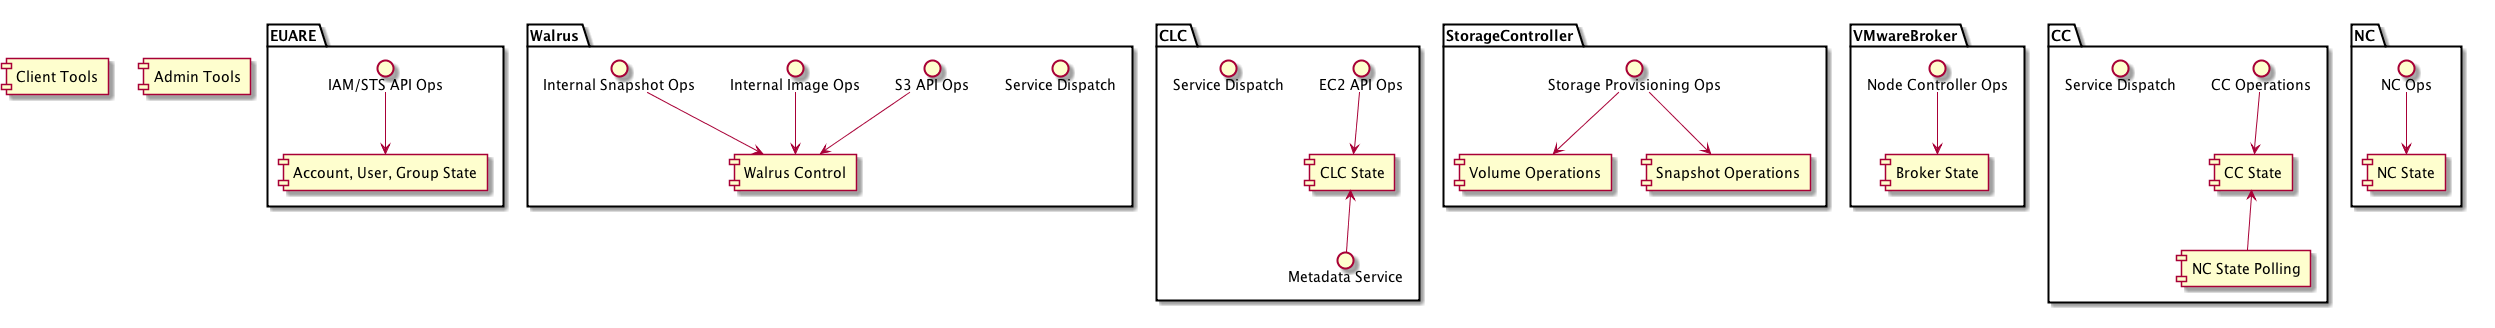

The diagram above was rendered by PlantUML. Its source (embedded in the PNG):
@startuml
component "Client Tools" as client
component "Admin Tools" as admin


package EUARE as euare {
left to right direction
interface "IAM/STS API Ops" as euareiface
component "Account, User, Group State" as euarestate
euareiface -down-> euarestate
}

package Walrus as walrus {
left to right direction
interface "Service Dispatch" as walrusdispatch
interface "S3 API Ops" as walruss3ops
interface "Internal Image Ops" as walrusimageops
interface "Internal Snapshot Ops" as walrussnapsops
component "Walrus Control" as walruscontrol

walruss3ops --> walruscontrol
walrusimageops --> walruscontrol
walrussnapsops --> walruscontrol


}

package CLC as clc {
left to right direction
interface "EC2 API Ops" as clcec2
interface "Metadata Service" as clcmetadata
interface "Service Dispatch" as clcdispatch
component "CLC State" as clcstate
clcec2 -down-> clcstate
clcmetadata -up-> clcstate
}

package StorageController as sc {
interface "Storage Provisioning Ops" as sciface
component "Volume Operations" as scvolops
component "Snapshot Operations" as scsnapops
sciface -down-> scvolops
sciface -down-> scsnapops

}

package VMwareBroker as vb {
interface "Node Controller Ops" as vbops
component "Broker State" as vbstate
vbops -down-> vbstate
}


package CC as cc {
top to bottom direction
interface "CC Operations" as cciface
component "CC State" as ccstate
component "NC State Polling" as ccncpolling
interface "Service Dispatch" as ccdispatch
cciface -down-> ccstate
ccncpolling -up-> ccstate
}
package NC as nc {
interface "NC Ops" as ncops
component "NC State" as ncstate
ncops -down-> ncstate
}

@enduml